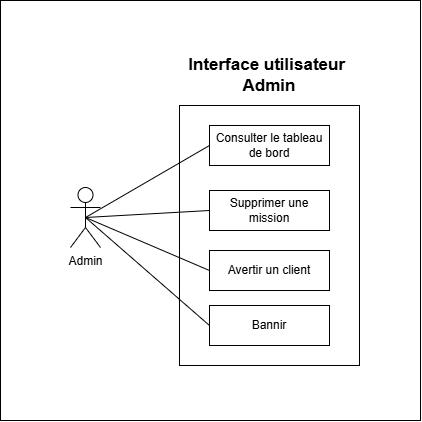

The diagram above was exported from draw.io. Its source (the exported page's mxGraphModel, read from the mxfile embedded in the PNG):
<mxGraphModel dx="3725" dy="1143" grid="1" gridSize="10" guides="1" tooltips="1" connect="1" arrows="1" fold="1" page="1" pageScale="1" pageWidth="827" pageHeight="1169" math="0" shadow="0">
  <root>
    <mxCell id="0" />
    <mxCell id="1" parent="0" />
    <mxCell id="0eTrJbH01hO6qzdUa7si-13" parent="1" style="whiteSpace=wrap;html=1;aspect=fixed;" value="" vertex="1">
      <mxGeometry height="420" width="420" x="-480" y="520" as="geometry" />
    </mxCell>
    <mxCell id="0eTrJbH01hO6qzdUa7si-43" parent="1" style="shape=umlActor;verticalLabelPosition=bottom;verticalAlign=top;html=1;rounded=0;labelBackgroundColor=none;" value="Admin" vertex="1">
      <mxGeometry height="60" width="30" x="-410" y="707" as="geometry" />
    </mxCell>
    <mxCell id="0eTrJbH01hO6qzdUa7si-44" parent="1" style="rounded=0;whiteSpace=wrap;html=1;labelBackgroundColor=none;" value="" vertex="1">
      <mxGeometry height="260" width="180" x="-301" y="625" as="geometry" />
    </mxCell>
    <mxCell id="0eTrJbH01hO6qzdUa7si-45" parent="1" style="rounded=0;whiteSpace=wrap;html=1;labelBackgroundColor=none;" value="Consulter le tableau de bord" vertex="1">
      <mxGeometry height="40" width="120" x="-271" y="645" as="geometry" />
    </mxCell>
    <mxCell id="0eTrJbH01hO6qzdUa7si-46" parent="1" style="text;html=1;whiteSpace=wrap;align=center;verticalAlign=middle;rounded=0;labelBackgroundColor=none;" value="&lt;span style=&quot;font-size: 17px;&quot;&gt;&lt;b&gt;Interface utilisateur&amp;nbsp;&lt;/b&gt;&lt;/span&gt;&lt;div&gt;&lt;span style=&quot;font-size: 17px;&quot;&gt;&lt;b&gt;Admin&lt;/b&gt;&lt;/span&gt;&lt;/div&gt;" vertex="1">
      <mxGeometry height="40" width="180" x="-301" y="575" as="geometry" />
    </mxCell>
    <mxCell id="0eTrJbH01hO6qzdUa7si-47" edge="1" parent="1" source="0eTrJbH01hO6qzdUa7si-45" style="endArrow=none;html=1;rounded=0;entryX=0.5;entryY=0.5;entryDx=0;entryDy=0;entryPerimeter=0;exitX=0;exitY=0.5;exitDx=0;exitDy=0;" target="0eTrJbH01hO6qzdUa7si-43" value="">
      <mxGeometry height="50" relative="1" width="50" as="geometry">
        <mxPoint x="-10" y="750" as="sourcePoint" />
        <mxPoint x="40" y="700" as="targetPoint" />
      </mxGeometry>
    </mxCell>
    <mxCell id="0eTrJbH01hO6qzdUa7si-48" parent="1" style="rounded=0;whiteSpace=wrap;html=1;labelBackgroundColor=none;" value="Supprimer une mission" vertex="1">
      <mxGeometry height="40" width="120" x="-271" y="710" as="geometry" />
    </mxCell>
    <mxCell id="0eTrJbH01hO6qzdUa7si-49" edge="1" parent="1" source="0eTrJbH01hO6qzdUa7si-48" style="endArrow=none;html=1;rounded=0;entryX=0.5;entryY=0.5;entryDx=0;entryDy=0;entryPerimeter=0;exitX=0;exitY=0.5;exitDx=0;exitDy=0;" target="0eTrJbH01hO6qzdUa7si-43" value="">
      <mxGeometry height="50" relative="1" width="50" as="geometry">
        <mxPoint x="-258.6099999999999" y="711.5" as="sourcePoint" />
        <mxPoint x="-402.61" y="768.5" as="targetPoint" />
      </mxGeometry>
    </mxCell>
    <mxCell id="0eTrJbH01hO6qzdUa7si-50" parent="1" style="rounded=0;whiteSpace=wrap;html=1;labelBackgroundColor=none;" value="Avertir un client" vertex="1">
      <mxGeometry height="40" width="120" x="-271" y="770" as="geometry" />
    </mxCell>
    <mxCell id="0eTrJbH01hO6qzdUa7si-51" edge="1" parent="1" source="0eTrJbH01hO6qzdUa7si-50" style="endArrow=none;html=1;rounded=0;entryX=0.5;entryY=0.5;entryDx=0;entryDy=0;entryPerimeter=0;exitX=0;exitY=0.5;exitDx=0;exitDy=0;" target="0eTrJbH01hO6qzdUa7si-43" value="">
      <mxGeometry height="50" relative="1" width="50" as="geometry">
        <mxPoint x="-216" y="735" as="sourcePoint" />
        <mxPoint x="-350" y="742" as="targetPoint" />
      </mxGeometry>
    </mxCell>
    <mxCell id="0eTrJbH01hO6qzdUa7si-52" parent="1" style="rounded=0;whiteSpace=wrap;html=1;labelBackgroundColor=none;" value="Bannir" vertex="1">
      <mxGeometry height="40" width="120" x="-271" y="825" as="geometry" />
    </mxCell>
    <mxCell id="0eTrJbH01hO6qzdUa7si-53" edge="1" parent="1" source="0eTrJbH01hO6qzdUa7si-52" style="endArrow=none;html=1;rounded=0;entryX=0.5;entryY=0.5;entryDx=0;entryDy=0;entryPerimeter=0;exitX=0;exitY=0.5;exitDx=0;exitDy=0;" target="0eTrJbH01hO6qzdUa7si-43" value="">
      <mxGeometry height="50" relative="1" width="50" as="geometry">
        <mxPoint x="-196" y="838" as="sourcePoint" />
        <mxPoint x="-320" y="785" as="targetPoint" />
      </mxGeometry>
    </mxCell>
  </root>
</mxGraphModel>